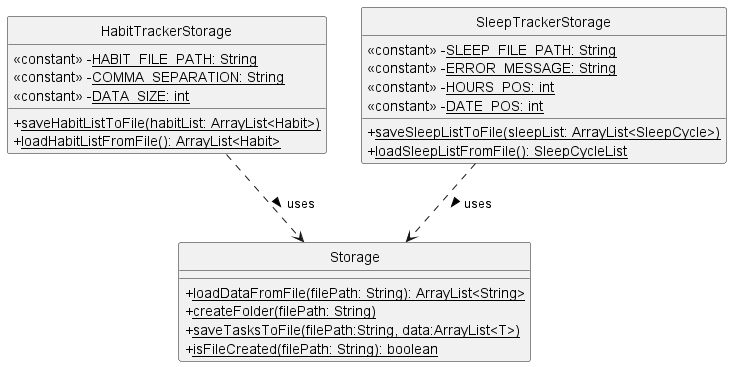

The diagram above was rendered by PlantUML. Its source (embedded in the PNG):
@startuml
'https://plantuml.com/sequence-diagram

skinparam classAttributeIconSize 0
hide circle

class Storage {
    +<u>loadDataFromFile(filePath: String): ArrayList<String></u>
    +<u>createFolder(filePath: String)</u>
    +<u>saveTasksToFile(filePath:String, data:ArrayList<T>)</u>
    +<u>isFileCreated(filePath: String): boolean</u>
}

class HabitTrackerStorage {
    <<constant>> -<u>HABIT_FILE_PATH: String</u>
    <<constant>> -<u>COMMA_SEPARATION: String</u>
    <<constant>> -<u>DATA_SIZE: int</u>

    +<u>saveHabitListToFile(habitList: ArrayList<Habit>)</u>
    +<u>loadHabitListFromFile(): ArrayList<Habit></u>
}

class SleepTrackerStorage {
     <<constant>> -<u>SLEEP_FILE_PATH: String</u>
     <<constant>> -<u>ERROR_MESSAGE: String</u>
     <<constant>> -<u>HOURS_POS: int</u>
     <<constant>> -<u>DATE_POS: int</u>

     +<u>saveSleepListToFile(sleepList: ArrayList<SleepCycle>)</u>
     +<u>loadSleepListFromFile(): SleepCycleList</u>
}

HabitTrackerStorage ..> Storage : uses >
SleepTrackerStorage ..> Storage : uses >

@enduml